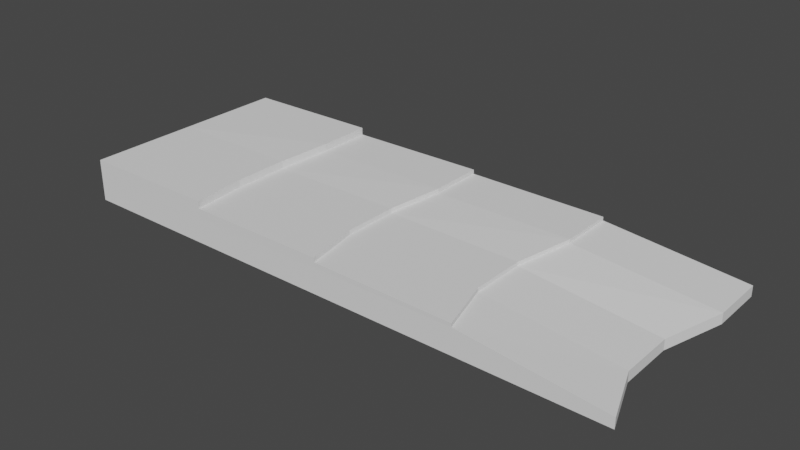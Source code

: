 # Source: CabinRoof1.blend  (saved by Blender 2.80.75; exported with 4.5.12 LTS)
import bpy
from mathutils import Matrix  # noqa: F401  (used for matrix-valued properties, if any)

bpy.ops.wm.read_factory_settings(use_empty=True)
scene = bpy.context.scene
scene.name = 'Scene'

# ---- collections
col_collection = bpy.data.collections.new('Collection'); scene.collection.children.link(col_collection)

# ---- world
world_world = bpy.data.worlds.new('World'); scene.world = world_world
world_world.use_nodes = True; world_world.node_tree.nodes.clear()
_N = world_world.node_tree.nodes; _L = world_world.node_tree.links
n0 = _N.new('ShaderNodeOutputWorld'); n0.name = 'World Output'; n0.location = (300, 300)
n1 = _N.new('ShaderNodeBackground'); n1.name = 'Background'; n1.location = (10, 300)
n1.inputs[0].default_value = (0.05088, 0.05088, 0.05088, 1.0)
_L.new(n1.outputs[0], n0.inputs[0])
n0.is_active_output = True
world_world.color = (0.05088, 0.05088, 0.05088)
world_world.use_sun_shadow = False
world_world.sun_shadow_jitter_overblur = 0.0

# ---- meshes
me_cube_001 = bpy.data.meshes.new('Cube.001')
me_cube_001.from_pydata([(-1.0, -1.0, -1.0), (-1.0, -1.0, 1.0), (-1.0, 1.0, -1.0), (-1.0, 1.0, 1.0), (1.0, -1.0, -1.0), (1.0, -1.0, -0.1835), (1.0, 1.0, -0.5624), (1.0, 1.0, 0.2541), (-1.0, 0.0, -1.0), (-1.0, 0.0, 1.0), (0.9263, 0.0, -1.0), (0.9263, 0.0, -0.1835), (-1.0, -0.5, -1.0), (0.9263, -0.5, -0.1835), (-1.0, -0.5, 1.0), (0.9263, -0.5, -1.0), (-1.0, 0.5, 1.0), (1.0, 0.5, -0.5624), (-1.0, 0.5, -1.0), (1.0, 0.5, 0.2541), (0.0, 1.0, -0.7812), (0.0, 1.0, 1.219), (0.0, -1.0, -1.0), (0.0, -1.0, 1.0), (-0.03685, 0.0, 1.0), (-0.03685, 0.0, -1.0), (-0.03685, -0.5, 1.0), (-0.03685, -0.5, -1.0), (0.0, 0.5, -0.7812), (0.0, 0.5, 1.219), (0.5, 1.0, 1.328), (0.5, -1.0, -1.0), (0.4447, 0.0, 1.0), (0.4447, -0.5, 1.0), (0.5, 0.5, 1.328), (0.5, 1.0, -0.6718), (0.5, -1.0, 1.0), (0.4447, 0.0, -1.0), (0.4447, -0.5, -1.0), (0.5, 0.5, -0.6718), (-0.5, 1.0, -0.8906), (-0.5, -1.0, 1.0), (-0.5184, 0.0, -1.0), (-0.5184, -0.5, -1.0), (-0.5, 0.5, -0.8906), (-0.5, 1.0, 1.109), (-0.5, -1.0, -1.0), (-0.5184, 0.0, 1.0), (-0.5184, -0.5, 1.0), (-0.5, 0.5, 1.109), (0.4999, -1.001, 1.282), (-6.737e-05, -1.001, 1.414), (-6.737e-05, 0.9993, 1.633), (-6.737e-05, 0.4993, 1.633), (-0.03692, -0.0006778, 1.414), (-0.03692, -0.5007, 1.414), (0.4999, 0.9993, 1.61), (0.4447, -0.0006778, 1.282), (0.4447, -0.5007, 1.282), (0.4999, 0.4993, 1.61), (-0.5001, 0.9992, 1.863), (-0.0001233, 0.9992, 1.972), (-0.5185, -0.0007839, 1.753), (-0.03698, -0.0007839, 1.753), (-0.5185, -0.5008, 1.753), (-0.03698, -0.5008, 1.753), (-0.5001, 0.4992, 1.863), (-0.0001233, 0.4992, 1.972), (-0.0001233, -1.001, 1.753), (-0.5001, -1.001, 1.753), (-1.0, 0.5, 1.0), (-1.0, 1.0, 1.0), (-0.5, -1.0, 1.0), (-1.0, -1.0, 1.0), (-1.0, -0.5, 1.0), (-1.0, 0.0, 1.0), (-0.5, 1.0, 1.109), (-0.5184, 0.0, 1.0), (-0.5184, -0.5, 1.0), (-0.5, 0.5, 1.109), (-0.5001, 0.9992, 1.863), (-0.0001233, 0.9992, 1.972), (-0.5185, -0.0007839, 1.753), (-0.03698, -0.0007839, 1.753), (-0.5185, -0.5008, 1.753), (-0.03698, -0.5008, 1.753), (-0.5001, 0.4992, 1.863), (-0.0001233, 0.4992, 1.972), (-0.0001233, -1.001, 1.753), (-0.5001, -1.001, 1.753), (-1.0, 0.4995, 2.328), (-1.0, 0.9995, 2.328), (-0.5002, -1.0, 2.328), (-1.0, -1.0, 2.328), (-1.0, -0.5005, 2.328), (-1.0, -0.0004757, 2.328), (-0.5002, 0.9995, 2.437), (-0.5186, -0.0004757, 2.328), (-0.5186, -0.5005, 2.328), (-0.5002, 0.4995, 2.437)], [], [(18, 16, 3, 2), (35, 30, 7, 6), (15, 13, 5, 4), (46, 41, 1, 0), (38, 15, 4, 31), (49, 45, 76, 79), (64, 69, 89, 84), (39, 17, 10, 37), (17, 19, 11, 10), (12, 14, 9, 8), (0, 1, 14, 12), (3, 16, 70, 71), (37, 10, 15, 38), (10, 11, 13, 15), (6, 7, 19, 17), (35, 6, 17, 39), (67, 61, 81, 87), (8, 9, 16, 18), (30, 21, 52, 56), (40, 20, 28, 44), (42, 25, 27, 43), (24, 26, 55, 54), (44, 28, 25, 42), (26, 23, 51, 55), (33, 32, 57, 58), (43, 27, 22, 46), (31, 36, 23, 22), (40, 45, 21, 20), (4, 5, 36, 31), (13, 33, 36, 5), (19, 34, 32, 11), (11, 32, 33, 13), (7, 30, 34, 19), (20, 35, 39, 28), (25, 37, 38, 27), (28, 39, 37, 25), (27, 38, 31, 22), (20, 21, 30, 35), (2, 3, 45, 40), (12, 43, 46, 0), (18, 44, 42, 8), (8, 42, 43, 12), (2, 40, 44, 18), (29, 21, 61, 67), (26, 24, 63, 65), (49, 47, 62, 66), (23, 26, 65, 68), (22, 23, 41, 46), (56, 52, 53, 59), (57, 54, 55, 58), (59, 53, 54, 57), (58, 55, 51, 50), (23, 36, 50, 51), (21, 29, 53, 52), (34, 30, 56, 59), (36, 33, 58, 50), (29, 24, 54, 53), (32, 34, 59, 57), (66, 62, 82, 86), (62, 64, 84, 82), (14, 1, 73, 74), (45, 3, 71, 76), (48, 41, 69, 64), (41, 23, 68, 69), (45, 49, 66, 60), (21, 45, 60, 61), (24, 29, 67, 63), (47, 48, 64, 62), (75, 74, 94, 95), (72, 78, 98, 92), (76, 71, 91, 96), (73, 72, 92, 93), (81, 80, 86, 87), (83, 82, 84, 85), (87, 86, 82, 83), (85, 84, 89, 88), (65, 63, 83, 85), (48, 47, 77, 78), (63, 67, 87, 83), (1, 41, 72, 73), (47, 49, 79, 77), (68, 65, 85, 88), (61, 60, 80, 81), (41, 48, 78, 72), (69, 68, 88, 89), (9, 14, 74, 75), (16, 9, 75, 70), (60, 66, 86, 80), (98, 94, 93, 92), (99, 90, 95, 97), (97, 95, 94, 98), (96, 91, 90, 99), (79, 76, 96, 99), (74, 73, 93, 94), (78, 77, 97, 98), (71, 70, 90, 91), (70, 75, 95, 90), (77, 79, 99, 97)])
_uv = me_cube_001.uv_layers.new(name='UVMap')
_uv.uv.foreach_set('vector', [0.375, 0.1875, 0.625, 0.1875, 0.625, 0.25, 0.375, 0.25, 0.375, 0.4375, 0.625, 0.4375, 0.625, 0.5, 0.375, 0.5, 0.375, 0.6875, 0.625, 0.6875, 0.625, 0.75, 0.375, 0.75, 0.375, 0.9375, 0.625, 0.9375, 0.625, 1.0, 0.375, 1.0, 0.3125, 0.6875, 0.375, 0.6875, 0.375, 0.75, 0.3125, 0.75, 0.8125, 0.5625, 0.8125, 0.5, 0.8125, 0.5, 0.8125, 0.5625, 0.8125, 0.6875, 0.8125, 0.75, 0.8125, 0.75, 0.8125, 0.6875, 0.3125, 0.5625, 0.375, 0.5625, 0.375, 0.625, 0.3125, 0.625, 0.375, 0.5625, 0.625, 0.5625, 0.625, 0.625, 0.375, 0.625, 0.375, 0.0625, 0.625, 0.0625, 0.625, 0.125, 0.375, 0.125, 0.375, 0.0, 0.625, 0.0, 0.625, 0.0625, 0.375, 0.0625, 0.625, 0.25, 0.625, 0.1875, 0.625, 0.1875, 0.625, 0.25, 0.3125, 0.625, 0.375, 0.625, 0.375, 0.6875, 0.3125, 0.6875, 0.375, 0.625, 0.625, 0.625, 0.625, 0.6875, 0.375, 0.6875, 0.375, 0.5, 0.625, 0.5, 0.625, 0.5625, 0.375, 0.5625, 0.3125, 0.5, 0.375, 0.5, 0.375, 0.5625, 0.3125, 0.5625, 0.75, 0.5625, 0.75, 0.5, 0.75, 0.5, 0.75, 0.5625, 0.375, 0.125, 0.625, 0.125, 0.625, 0.1875, 0.375, 0.1875, 0.625, 0.4375, 0.625, 0.375, 0.625, 0.375, 0.625, 0.4375, 0.1875, 0.5, 0.25, 0.5, 0.25, 0.5625, 0.1875, 0.5625, 0.1875, 0.625, 0.25, 0.625, 0.25, 0.6875, 0.1875, 0.6875, 0.75, 0.625, 0.75, 0.6875, 0.75, 0.6875, 0.75, 0.625, 0.1875, 0.5625, 0.25, 0.5625, 0.25, 0.625, 0.1875, 0.625, 0.75, 0.6875, 0.75, 0.75, 0.75, 0.75, 0.75, 0.6875, 0.6875, 0.6875, 0.6875, 0.625, 0.6875, 0.625, 0.6875, 0.6875, 0.1875, 0.6875, 0.25, 0.6875, 0.25, 0.75, 0.1875, 0.75, 0.375, 0.8125, 0.625, 0.8125, 0.625, 0.875, 0.375, 0.875, 0.375, 0.3125, 0.625, 0.3125, 0.625, 0.375, 0.375, 0.375, 0.375, 0.75, 0.625, 0.75, 0.625, 0.8125, 0.375, 0.8125, 0.625, 0.6875, 0.6875, 0.6875, 0.6875, 0.75, 0.625, 0.75, 0.625, 0.5625, 0.6875, 0.5625, 0.6875, 0.625, 0.625, 0.625, 0.625, 0.625, 0.6875, 0.625, 0.6875, 0.6875, 0.625, 0.6875, 0.625, 0.5, 0.6875, 0.5, 0.6875, 0.5625, 0.625, 0.5625, 0.25, 0.5, 0.3125, 0.5, 0.3125, 0.5625, 0.25, 0.5625, 0.25, 0.625, 0.3125, 0.625, 0.3125, 0.6875, 0.25, 0.6875, 0.25, 0.5625, 0.3125, 0.5625, 0.3125, 0.625, 0.25, 0.625, 0.25, 0.6875, 0.3125, 0.6875, 0.3125, 0.75, 0.25, 0.75, 0.375, 0.375, 0.625, 0.375, 0.625, 0.4375, 0.375, 0.4375, 0.375, 0.25, 0.625, 0.25, 0.625, 0.3125, 0.375, 0.3125, 0.125, 0.6875, 0.1875, 0.6875, 0.1875, 0.75, 0.125, 0.75, 0.125, 0.5625, 0.1875, 0.5625, 0.1875, 0.625, 0.125, 0.625, 0.125, 0.625, 0.1875, 0.625, 0.1875, 0.6875, 0.125, 0.6875, 0.125, 0.5, 0.1875, 0.5, 0.1875, 0.5625, 0.125, 0.5625, 0.75, 0.5625, 0.75, 0.5, 0.75, 0.5, 0.75, 0.5625, 0.75, 0.6875, 0.75, 0.625, 0.75, 0.625, 0.75, 0.6875, 0.8125, 0.5625, 0.8125, 0.625, 0.8125, 0.625, 0.8125, 0.5625, 0.75, 0.75, 0.75, 0.6875, 0.75, 0.6875, 0.75, 0.75, 0.375, 0.875, 0.625, 0.875, 0.625, 0.9375, 0.375, 0.9375, 0.6875, 0.5, 0.75, 0.5, 0.75, 0.5625, 0.6875, 0.5625, 0.6875, 0.625, 0.75, 0.625, 0.75, 0.6875, 0.6875, 0.6875, 0.6875, 0.5625, 0.75, 0.5625, 0.75, 0.625, 0.6875, 0.625, 0.6875, 0.6875, 0.75, 0.6875, 0.75, 0.75, 0.6875, 0.75, 0.625, 0.875, 0.625, 0.8125, 0.625, 0.8125, 0.625, 0.875, 0.75, 0.5, 0.75, 0.5625, 0.75, 0.5625, 0.75, 0.5, 0.6875, 0.5625, 0.6875, 0.5, 0.6875, 0.5, 0.6875, 0.5625, 0.6875, 0.75, 0.6875, 0.6875, 0.6875, 0.6875, 0.6875, 0.75, 0.75, 0.5625, 0.75, 0.625, 0.75, 0.625, 0.75, 0.5625, 0.6875, 0.625, 0.6875, 0.5625, 0.6875, 0.5625, 0.6875, 0.625, 0.8125, 0.5625, 0.8125, 0.625, 0.8125, 0.625, 0.8125, 0.5625, 0.8125, 0.625, 0.8125, 0.6875, 0.8125, 0.6875, 0.8125, 0.625, 0.625, 0.0625, 0.625, 0.0, 0.625, 0.0, 0.625, 0.0625, 0.625, 0.3125, 0.625, 0.25, 0.625, 0.25, 0.625, 0.3125, 0.8125, 0.6875, 0.8125, 0.75, 0.8125, 0.75, 0.8125, 0.6875, 0.625, 0.9375, 0.625, 0.875, 0.625, 0.875, 0.625, 0.9375, 0.8125, 0.5, 0.8125, 0.5625, 0.8125, 0.5625, 0.8125, 0.5, 0.625, 0.375, 0.625, 0.3125, 0.625, 0.3125, 0.625, 0.375, 0.75, 0.625, 0.75, 0.5625, 0.75, 0.5625, 0.75, 0.625, 0.8125, 0.625, 0.8125, 0.6875, 0.8125, 0.6875, 0.8125, 0.625, 0.625, 0.125, 0.625, 0.0625, 0.625, 0.0625, 0.625, 0.125, 0.8125, 0.75, 0.8125, 0.6875, 0.8125, 0.6875, 0.8125, 0.75, 0.625, 0.3125, 0.625, 0.25, 0.625, 0.25, 0.625, 0.3125, 0.625, 1.0, 0.625, 0.9375, 0.625, 0.9375, 0.625, 1.0, 0.75, 0.5, 0.8125, 0.5, 0.8125, 0.5625, 0.75, 0.5625, 0.75, 0.625, 0.8125, 0.625, 0.8125, 0.6875, 0.75, 0.6875, 0.75, 0.5625, 0.8125, 0.5625, 0.8125, 0.625, 0.75, 0.625, 0.75, 0.6875, 0.8125, 0.6875, 0.8125, 0.75, 0.75, 0.75, 0.75, 0.6875, 0.75, 0.625, 0.75, 0.625, 0.75, 0.6875, 0.8125, 0.6875, 0.8125, 0.625, 0.8125, 0.625, 0.8125, 0.6875, 0.75, 0.625, 0.75, 0.5625, 0.75, 0.5625, 0.75, 0.625, 0.625, 1.0, 0.625, 0.9375, 0.625, 0.9375, 0.625, 1.0, 0.8125, 0.625, 0.8125, 0.5625, 0.8125, 0.5625, 0.8125, 0.625, 0.75, 0.75, 0.75, 0.6875, 0.75, 0.6875, 0.75, 0.75, 0.625, 0.375, 0.625, 0.3125, 0.625, 0.3125, 0.625, 0.375, 0.8125, 0.75, 0.8125, 0.6875, 0.8125, 0.6875, 0.8125, 0.75, 0.625, 0.9375, 0.625, 0.875, 0.625, 0.875, 0.625, 0.9375, 0.625, 0.125, 0.625, 0.0625, 0.625, 0.0625, 0.625, 0.125, 0.625, 0.1875, 0.625, 0.125, 0.625, 0.125, 0.625, 0.1875, 0.8125, 0.5, 0.8125, 0.5625, 0.8125, 0.5625, 0.8125, 0.5, 0.8125, 0.6875, 0.875, 0.6875, 0.875, 0.75, 0.8125, 0.75, 0.8125, 0.5625, 0.875, 0.5625, 0.875, 0.625, 0.8125, 0.625, 0.8125, 0.625, 0.875, 0.625, 0.875, 0.6875, 0.8125, 0.6875, 0.8125, 0.5, 0.875, 0.5, 0.875, 0.5625, 0.8125, 0.5625, 0.8125, 0.5625, 0.8125, 0.5, 0.8125, 0.5, 0.8125, 0.5625, 0.625, 0.0625, 0.625, 0.0, 0.625, 0.0, 0.625, 0.0625, 0.8125, 0.6875, 0.8125, 0.625, 0.8125, 0.625, 0.8125, 0.6875, 0.625, 0.25, 0.625, 0.1875, 0.625, 0.1875, 0.625, 0.25, 0.625, 0.1875, 0.625, 0.125, 0.625, 0.125, 0.625, 0.1875, 0.8125, 0.625, 0.8125, 0.5625, 0.8125, 0.5625, 0.8125, 0.625])
me_cube_001.use_remesh_preserve_volume = False
me_cube_001.use_remesh_preserve_attributes = False
me_cube_001.use_mirror_vertex_groups = False
me_cube_001.update()

# ---- objects
ob_cube = bpy.data.objects.new('Cube', me_cube_001)

# ---- transforms, parenting, visibility, modifiers, constraints
ob_cube.location = (0.0, 0.0, 0.0)
ob_cube.scale = (10.35, 4.013, 0.4645)
ob_cube.lineart.crease_threshold = 0.0

# ---- collection membership
col_collection.objects.link(ob_cube)

# ---- scene / render settings (as saved in the file)
scene.frame_start = 1; scene.frame_end = 250; scene.frame_set(1)
scene.render.engine = 'BLENDER_EEVEE_NEXT'
scene.cycles.use_denoising = False
scene.cycles.samples = 128
scene.cycles.sampling_pattern = 'TABULATED_SOBOL'
scene.cycles.use_adaptive_sampling = False
scene.cycles.use_light_tree = False
scene.view_settings.view_transform = 'Filmic'
bpy.context.view_layer.update()

# ---- added for rendering (the .blend has no active camera and no usable light): camera, sun
cam_auto = bpy.data.cameras.new('AutoCamera')
cam_auto.lens = 50.0
cam_auto.sensor_width = 36.0
cam_auto.clip_end = 1000.0
ob_auto_camera = bpy.data.objects.new('AutoCamera', cam_auto)
scene.collection.objects.link(ob_auto_camera)
ob_auto_camera.location = (20.6045, -24.7283, 16.8182)
ob_auto_camera.rotation_euler = (1.09748, -7.21219e-08, 0.694738)
scene.camera = ob_auto_camera
light_auto_sun = bpy.data.lights.new('AutoSun', 'SUN')
light_auto_sun.energy = 3.0
light_auto_sun.angle = 0.0523599
ob_auto_sun = bpy.data.objects.new('AutoSun', light_auto_sun)
scene.collection.objects.link(ob_auto_sun)
ob_auto_sun.rotation_euler = (0.872665, 0.174533, 0.523599)
bpy.context.view_layer.update()
